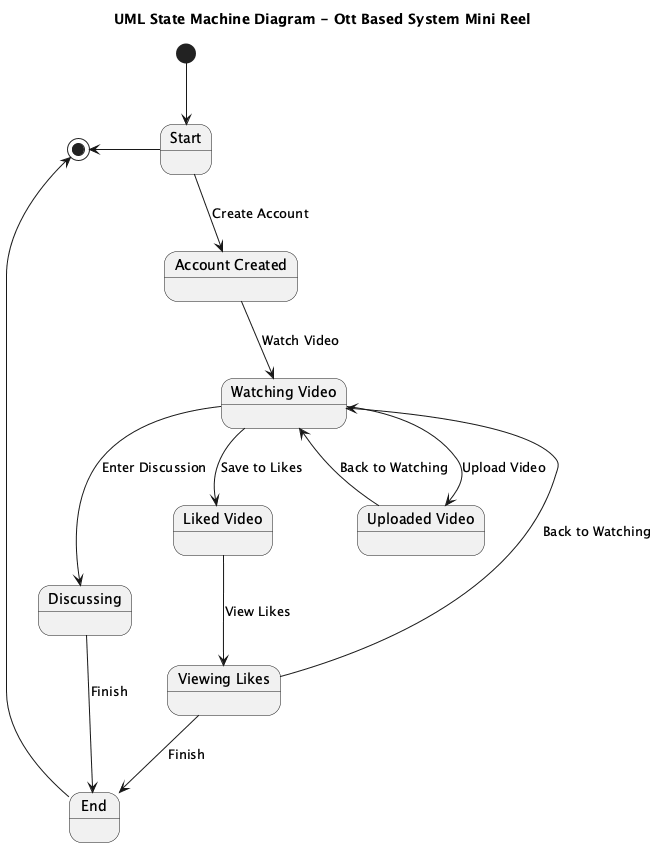

The diagram above was rendered by PlantUML. Its source (embedded in the PNG):
@startuml
title UML State Machine Diagram - Ott Based System Mini Reel

[*] --> Start

state "Start" as Start
state "Account Created" as AccountCreated
state "Watching Video" as WatchingVideo
state "Uploaded Video" as UploadedVideo
state "Liked Video" as LikedVideo
state "Viewing Likes" as ViewingLikes
state "Discussing" as Discussing
state "End" as End

Start --> AccountCreated : Create Account

AccountCreated --> WatchingVideo : Watch Video

WatchingVideo --> UploadedVideo : Upload Video
WatchingVideo --> LikedVideo : Save to Likes
WatchingVideo --> Discussing : Enter Discussion

UploadedVideo --> WatchingVideo : Back to Watching

LikedVideo --> ViewingLikes : View Likes

ViewingLikes --> WatchingVideo : Back to Watching
ViewingLikes --> End : Finish

Discussing --> End : Finish

End --> [*]

[*] <-- Start

@enduml